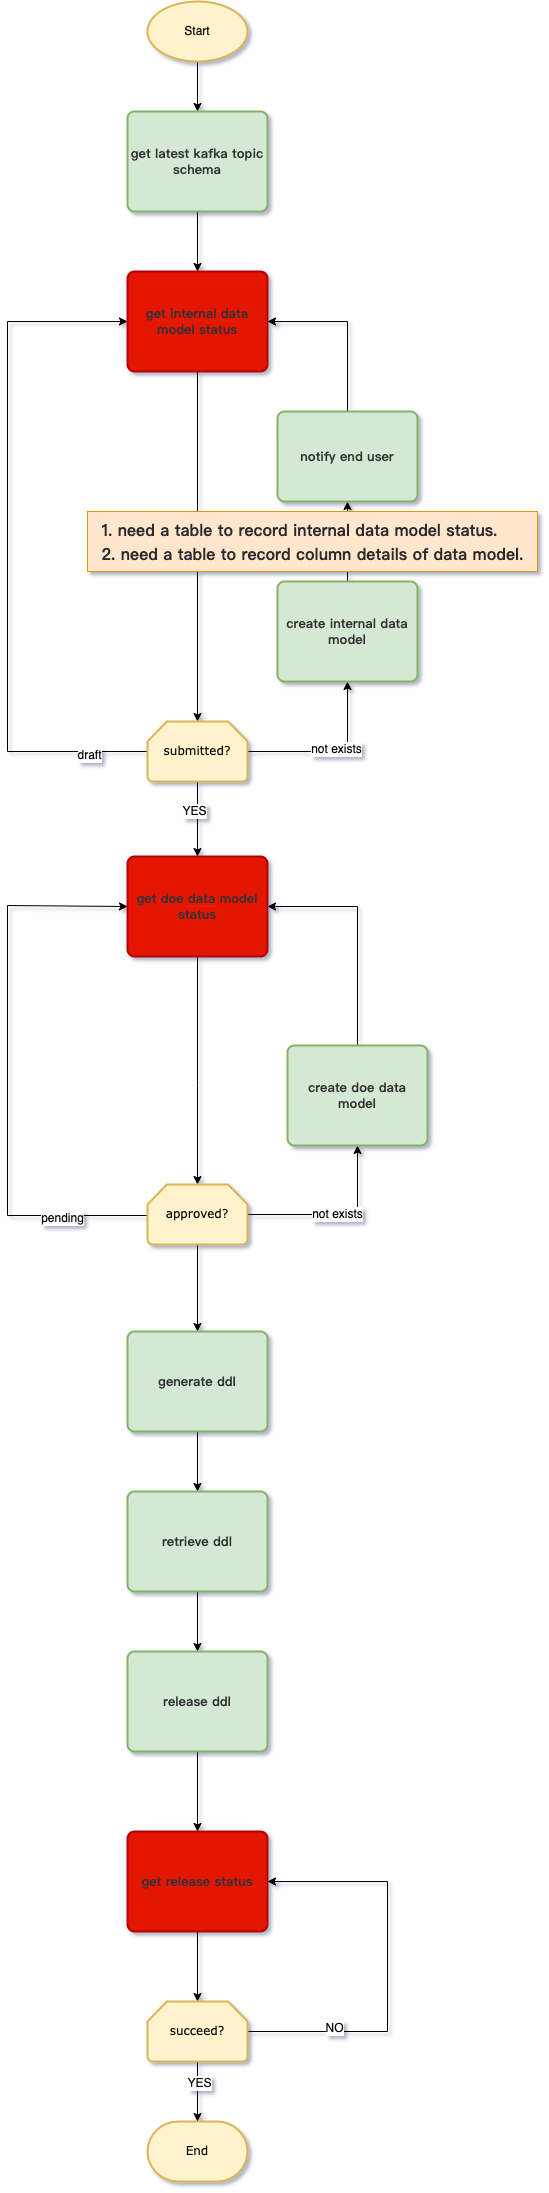

The diagram above was exported from draw.io. Its source (the exported page's mxGraphModel, read from the mxfile embedded in the PNG):
<mxGraphModel dx="2514" dy="1413" grid="1" gridSize="10" guides="1" tooltips="1" connect="1" arrows="1" fold="1" page="1" pageScale="1" pageWidth="827" pageHeight="1169" math="0" shadow="1">
  <root>
    <mxCell id="0" />
    <mxCell id="1" parent="0" />
    <mxCell id="_0Vde3kUm6AQjuEx75tt-3" style="edgeStyle=orthogonalEdgeStyle;orthogonalLoop=1;jettySize=auto;html=1;fontFamily=Verdana;curved=1;" edge="1" parent="1" source="_0Vde3kUm6AQjuEx75tt-5" target="_0Vde3kUm6AQjuEx75tt-7">
      <mxGeometry relative="1" as="geometry" />
    </mxCell>
    <mxCell id="_0Vde3kUm6AQjuEx75tt-5" value="Start" style="strokeWidth=2;html=1;shape=mxgraph.flowchart.start_1;whiteSpace=wrap;fillColor=#fff2cc;strokeColor=#d6b656;rounded=1;" vertex="1" parent="1">
      <mxGeometry x="320" y="70" width="100" height="60" as="geometry" />
    </mxCell>
    <mxCell id="_0Vde3kUm6AQjuEx75tt-77" style="edgeStyle=orthogonalEdgeStyle;rounded=0;orthogonalLoop=1;jettySize=auto;html=1;exitX=0.5;exitY=1;exitDx=0;exitDy=0;" edge="1" parent="1" source="_0Vde3kUm6AQjuEx75tt-7" target="_0Vde3kUm6AQjuEx75tt-61">
      <mxGeometry relative="1" as="geometry" />
    </mxCell>
    <mxCell id="_0Vde3kUm6AQjuEx75tt-7" value="&lt;span style=&quot;color: rgb(50, 50, 50); font-family: 微软雅黑; font-size: 13px; font-weight: 700; background-color: rgba(255, 255, 255, 0.01);&quot;&gt;get latest kafka topic schema&lt;/span&gt;" style="whiteSpace=wrap;html=1;absoluteArcSize=1;arcSize=14;strokeWidth=2;fillColor=#d5e8d4;strokeColor=#82b366;rounded=1;" vertex="1" parent="1">
      <mxGeometry x="300" y="180" width="140" height="100" as="geometry" />
    </mxCell>
    <mxCell id="_0Vde3kUm6AQjuEx75tt-54" value="End" style="strokeWidth=2;html=1;shape=mxgraph.flowchart.terminator;whiteSpace=wrap;fontFamily=Verdana;fillColor=#fff2cc;strokeColor=#d6b656;rounded=1;" vertex="1" parent="1">
      <mxGeometry x="320" y="2190" width="100" height="60" as="geometry" />
    </mxCell>
    <mxCell id="_0Vde3kUm6AQjuEx75tt-64" value="" style="edgeStyle=orthogonalEdgeStyle;rounded=0;orthogonalLoop=1;jettySize=auto;html=1;" edge="1" parent="1" source="_0Vde3kUm6AQjuEx75tt-61" target="_0Vde3kUm6AQjuEx75tt-63">
      <mxGeometry relative="1" as="geometry" />
    </mxCell>
    <mxCell id="_0Vde3kUm6AQjuEx75tt-61" value="&lt;span style=&quot;color: rgb(50, 50, 50); font-family: 微软雅黑; font-size: 13px; font-weight: 700; background-color: rgba(255, 255, 255, 0.01);&quot;&gt;get internal data model status&lt;/span&gt;" style="whiteSpace=wrap;html=1;absoluteArcSize=1;arcSize=14;strokeWidth=2;fillColor=#e51400;strokeColor=#B20000;fontColor=#ffffff;rounded=1;" vertex="1" parent="1">
      <mxGeometry x="300" y="340" width="140" height="100" as="geometry" />
    </mxCell>
    <mxCell id="_0Vde3kUm6AQjuEx75tt-72" value="" style="edgeStyle=orthogonalEdgeStyle;rounded=0;orthogonalLoop=1;jettySize=auto;html=1;" edge="1" parent="1" source="_0Vde3kUm6AQjuEx75tt-63" target="_0Vde3kUm6AQjuEx75tt-70">
      <mxGeometry relative="1" as="geometry" />
    </mxCell>
    <mxCell id="_0Vde3kUm6AQjuEx75tt-83" value="YES" style="edgeLabel;html=1;align=center;verticalAlign=middle;resizable=0;points=[];" vertex="1" connectable="0" parent="_0Vde3kUm6AQjuEx75tt-72">
      <mxGeometry x="-0.2333" y="-4" relative="1" as="geometry">
        <mxPoint as="offset" />
      </mxGeometry>
    </mxCell>
    <mxCell id="_0Vde3kUm6AQjuEx75tt-86" style="edgeStyle=orthogonalEdgeStyle;rounded=0;orthogonalLoop=1;jettySize=auto;html=1;exitX=1;exitY=0.5;exitDx=0;exitDy=0;exitPerimeter=0;entryX=0.5;entryY=1;entryDx=0;entryDy=0;" edge="1" parent="1" source="_0Vde3kUm6AQjuEx75tt-63" target="_0Vde3kUm6AQjuEx75tt-84">
      <mxGeometry relative="1" as="geometry" />
    </mxCell>
    <mxCell id="_0Vde3kUm6AQjuEx75tt-89" value="not exists" style="edgeLabel;html=1;align=center;verticalAlign=middle;resizable=0;points=[];" vertex="1" connectable="0" parent="_0Vde3kUm6AQjuEx75tt-86">
      <mxGeometry x="0.0353" y="3" relative="1" as="geometry">
        <mxPoint as="offset" />
      </mxGeometry>
    </mxCell>
    <mxCell id="_0Vde3kUm6AQjuEx75tt-90" style="edgeStyle=orthogonalEdgeStyle;rounded=0;orthogonalLoop=1;jettySize=auto;html=1;exitX=0;exitY=0.5;exitDx=0;exitDy=0;exitPerimeter=0;entryX=0;entryY=0.5;entryDx=0;entryDy=0;" edge="1" parent="1" source="_0Vde3kUm6AQjuEx75tt-63" target="_0Vde3kUm6AQjuEx75tt-61">
      <mxGeometry relative="1" as="geometry">
        <Array as="points">
          <mxPoint x="180" y="820" />
          <mxPoint x="180" y="390" />
        </Array>
      </mxGeometry>
    </mxCell>
    <mxCell id="_0Vde3kUm6AQjuEx75tt-91" value="draft" style="edgeLabel;html=1;align=center;verticalAlign=middle;resizable=0;points=[];" vertex="1" connectable="0" parent="_0Vde3kUm6AQjuEx75tt-90">
      <mxGeometry x="-0.829" y="3" relative="1" as="geometry">
        <mxPoint as="offset" />
      </mxGeometry>
    </mxCell>
    <mxCell id="_0Vde3kUm6AQjuEx75tt-63" value="submitted?" style="strokeWidth=2;html=1;shape=mxgraph.flowchart.loop_limit;whiteSpace=wrap;fontFamily=Verdana;fillColor=#fff2cc;strokeColor=#d6b656;rounded=1;" vertex="1" parent="1">
      <mxGeometry x="320" y="790" width="100" height="60" as="geometry" />
    </mxCell>
    <mxCell id="_0Vde3kUm6AQjuEx75tt-74" value="" style="edgeStyle=orthogonalEdgeStyle;rounded=0;orthogonalLoop=1;jettySize=auto;html=1;" edge="1" parent="1" source="_0Vde3kUm6AQjuEx75tt-70" target="_0Vde3kUm6AQjuEx75tt-73">
      <mxGeometry relative="1" as="geometry">
        <Array as="points">
          <mxPoint x="370" y="1154" />
          <mxPoint x="370" y="1154" />
        </Array>
      </mxGeometry>
    </mxCell>
    <mxCell id="_0Vde3kUm6AQjuEx75tt-70" value="&lt;span style=&quot;color: rgb(50, 50, 50); font-family: 微软雅黑; font-size: 13px; font-weight: 700; background-color: rgba(255, 255, 255, 0.01);&quot;&gt;get doe data model status&lt;/span&gt;" style="whiteSpace=wrap;html=1;absoluteArcSize=1;arcSize=14;strokeWidth=2;fillColor=#e51400;strokeColor=#B20000;fontColor=#ffffff;rounded=1;" vertex="1" parent="1">
      <mxGeometry x="300" y="925" width="140" height="100" as="geometry" />
    </mxCell>
    <mxCell id="_0Vde3kUm6AQjuEx75tt-76" value="not exists" style="edgeStyle=orthogonalEdgeStyle;rounded=0;orthogonalLoop=1;jettySize=auto;html=1;exitX=1;exitY=0.5;exitDx=0;exitDy=0;exitPerimeter=0;" edge="1" parent="1" source="_0Vde3kUm6AQjuEx75tt-73" target="_0Vde3kUm6AQjuEx75tt-75">
      <mxGeometry relative="1" as="geometry" />
    </mxCell>
    <mxCell id="_0Vde3kUm6AQjuEx75tt-81" style="edgeStyle=orthogonalEdgeStyle;rounded=0;orthogonalLoop=1;jettySize=auto;html=1;exitX=0;exitY=0.5;exitDx=0;exitDy=0;exitPerimeter=0;entryX=0;entryY=0.5;entryDx=0;entryDy=0;" edge="1" parent="1" source="_0Vde3kUm6AQjuEx75tt-73" target="_0Vde3kUm6AQjuEx75tt-70">
      <mxGeometry relative="1" as="geometry">
        <Array as="points">
          <mxPoint x="320" y="1284" />
          <mxPoint x="180" y="1284" />
          <mxPoint x="180" y="974" />
        </Array>
      </mxGeometry>
    </mxCell>
    <mxCell id="_0Vde3kUm6AQjuEx75tt-111" value="pending" style="edgeLabel;html=1;align=center;verticalAlign=middle;resizable=0;points=[];" vertex="1" connectable="0" parent="_0Vde3kUm6AQjuEx75tt-81">
      <mxGeometry x="-0.6953" y="2" relative="1" as="geometry">
        <mxPoint as="offset" />
      </mxGeometry>
    </mxCell>
    <mxCell id="_0Vde3kUm6AQjuEx75tt-93" value="" style="edgeStyle=orthogonalEdgeStyle;rounded=0;orthogonalLoop=1;jettySize=auto;html=1;" edge="1" parent="1" source="_0Vde3kUm6AQjuEx75tt-73" target="_0Vde3kUm6AQjuEx75tt-92">
      <mxGeometry relative="1" as="geometry" />
    </mxCell>
    <mxCell id="_0Vde3kUm6AQjuEx75tt-73" value="approved?" style="strokeWidth=2;html=1;shape=mxgraph.flowchart.loop_limit;whiteSpace=wrap;fontFamily=Verdana;fillColor=#fff2cc;strokeColor=#d6b656;rounded=1;" vertex="1" parent="1">
      <mxGeometry x="320" y="1253" width="100" height="60" as="geometry" />
    </mxCell>
    <mxCell id="_0Vde3kUm6AQjuEx75tt-80" style="edgeStyle=orthogonalEdgeStyle;rounded=0;orthogonalLoop=1;jettySize=auto;html=1;exitX=0.5;exitY=0;exitDx=0;exitDy=0;entryX=1;entryY=0.5;entryDx=0;entryDy=0;" edge="1" parent="1" source="_0Vde3kUm6AQjuEx75tt-75" target="_0Vde3kUm6AQjuEx75tt-70">
      <mxGeometry relative="1" as="geometry" />
    </mxCell>
    <mxCell id="_0Vde3kUm6AQjuEx75tt-75" value="&lt;span style=&quot;color: rgb(50, 50, 50); font-family: 微软雅黑; font-size: 13px; font-weight: 700; background-color: rgba(255, 255, 255, 0.01);&quot;&gt;create doe data model&lt;/span&gt;" style="whiteSpace=wrap;html=1;absoluteArcSize=1;arcSize=14;strokeWidth=2;fillColor=#d5e8d4;strokeColor=#82b366;rounded=1;" vertex="1" parent="1">
      <mxGeometry x="460" y="1114" width="140" height="100" as="geometry" />
    </mxCell>
    <mxCell id="_0Vde3kUm6AQjuEx75tt-87" value="" style="edgeStyle=orthogonalEdgeStyle;rounded=0;orthogonalLoop=1;jettySize=auto;html=1;" edge="1" parent="1" source="_0Vde3kUm6AQjuEx75tt-84" target="_0Vde3kUm6AQjuEx75tt-85">
      <mxGeometry relative="1" as="geometry" />
    </mxCell>
    <mxCell id="_0Vde3kUm6AQjuEx75tt-84" value="&lt;span style=&quot;color: rgb(50, 50, 50); font-family: 微软雅黑; font-size: 13px; font-weight: 700; background-color: rgba(255, 255, 255, 0.01);&quot;&gt;create internal data model&lt;/span&gt;" style="whiteSpace=wrap;html=1;absoluteArcSize=1;arcSize=14;strokeWidth=2;fillColor=#d5e8d4;strokeColor=#82b366;rounded=1;" vertex="1" parent="1">
      <mxGeometry x="450" y="650" width="140" height="100" as="geometry" />
    </mxCell>
    <mxCell id="_0Vde3kUm6AQjuEx75tt-88" style="edgeStyle=orthogonalEdgeStyle;rounded=0;orthogonalLoop=1;jettySize=auto;html=1;exitX=0.5;exitY=0;exitDx=0;exitDy=0;entryX=1;entryY=0.5;entryDx=0;entryDy=0;" edge="1" parent="1" source="_0Vde3kUm6AQjuEx75tt-85" target="_0Vde3kUm6AQjuEx75tt-61">
      <mxGeometry relative="1" as="geometry" />
    </mxCell>
    <mxCell id="_0Vde3kUm6AQjuEx75tt-85" value="&lt;span style=&quot;color: rgb(50, 50, 50); font-family: 微软雅黑; font-size: 13px; font-weight: 700; background-color: rgba(255, 255, 255, 0.01);&quot;&gt;notify end user&lt;/span&gt;" style="whiteSpace=wrap;html=1;absoluteArcSize=1;arcSize=14;strokeWidth=2;fillColor=#d5e8d4;strokeColor=#82b366;rounded=1;" vertex="1" parent="1">
      <mxGeometry x="450" y="480" width="140" height="90" as="geometry" />
    </mxCell>
    <mxCell id="_0Vde3kUm6AQjuEx75tt-95" value="" style="edgeStyle=orthogonalEdgeStyle;rounded=0;orthogonalLoop=1;jettySize=auto;html=1;" edge="1" parent="1" source="_0Vde3kUm6AQjuEx75tt-92" target="_0Vde3kUm6AQjuEx75tt-94">
      <mxGeometry relative="1" as="geometry" />
    </mxCell>
    <mxCell id="_0Vde3kUm6AQjuEx75tt-92" value="&lt;span style=&quot;color: rgb(50, 50, 50); font-family: 微软雅黑; font-size: 13px; font-weight: 700; background-color: rgba(255, 255, 255, 0.01);&quot;&gt;generate ddl&lt;/span&gt;" style="whiteSpace=wrap;html=1;absoluteArcSize=1;arcSize=14;strokeWidth=2;fillColor=#d5e8d4;strokeColor=#82b366;rounded=1;" vertex="1" parent="1">
      <mxGeometry x="300" y="1400" width="140" height="100" as="geometry" />
    </mxCell>
    <mxCell id="_0Vde3kUm6AQjuEx75tt-97" value="" style="edgeStyle=orthogonalEdgeStyle;rounded=0;orthogonalLoop=1;jettySize=auto;html=1;" edge="1" parent="1" source="_0Vde3kUm6AQjuEx75tt-94" target="_0Vde3kUm6AQjuEx75tt-96">
      <mxGeometry relative="1" as="geometry" />
    </mxCell>
    <mxCell id="_0Vde3kUm6AQjuEx75tt-94" value="&lt;span style=&quot;color: rgb(50, 50, 50); font-family: 微软雅黑; font-size: 13px; font-weight: 700; background-color: rgba(255, 255, 255, 0.01);&quot;&gt;retrieve ddl&lt;/span&gt;" style="whiteSpace=wrap;html=1;absoluteArcSize=1;arcSize=14;strokeWidth=2;fillColor=#d5e8d4;strokeColor=#82b366;rounded=1;" vertex="1" parent="1">
      <mxGeometry x="300" y="1560" width="140" height="100" as="geometry" />
    </mxCell>
    <mxCell id="_0Vde3kUm6AQjuEx75tt-104" value="" style="edgeStyle=orthogonalEdgeStyle;rounded=0;orthogonalLoop=1;jettySize=auto;html=1;" edge="1" parent="1" source="_0Vde3kUm6AQjuEx75tt-96" target="_0Vde3kUm6AQjuEx75tt-99">
      <mxGeometry relative="1" as="geometry" />
    </mxCell>
    <mxCell id="_0Vde3kUm6AQjuEx75tt-96" value="&lt;span style=&quot;color: rgb(50, 50, 50); font-family: 微软雅黑; font-size: 13px; font-weight: 700; background-color: rgba(255, 255, 255, 0.01);&quot;&gt;release ddl&lt;/span&gt;" style="whiteSpace=wrap;html=1;absoluteArcSize=1;arcSize=14;strokeWidth=2;fillColor=#d5e8d4;strokeColor=#82b366;rounded=1;" vertex="1" parent="1">
      <mxGeometry x="300" y="1720" width="140" height="100" as="geometry" />
    </mxCell>
    <mxCell id="_0Vde3kUm6AQjuEx75tt-105" value="" style="edgeStyle=orthogonalEdgeStyle;rounded=0;orthogonalLoop=1;jettySize=auto;html=1;" edge="1" parent="1" source="_0Vde3kUm6AQjuEx75tt-99" target="_0Vde3kUm6AQjuEx75tt-103">
      <mxGeometry relative="1" as="geometry" />
    </mxCell>
    <mxCell id="_0Vde3kUm6AQjuEx75tt-99" value="&lt;span style=&quot;color: rgb(50, 50, 50); font-family: 微软雅黑; font-size: 13px; font-weight: 700; background-color: rgba(255, 255, 255, 0.01);&quot;&gt;get release status&lt;/span&gt;" style="whiteSpace=wrap;html=1;absoluteArcSize=1;arcSize=14;strokeWidth=2;fillColor=#e51400;strokeColor=#B20000;fontColor=#ffffff;rounded=1;" vertex="1" parent="1">
      <mxGeometry x="300" y="1900" width="140" height="100" as="geometry" />
    </mxCell>
    <mxCell id="_0Vde3kUm6AQjuEx75tt-106" value="" style="edgeStyle=orthogonalEdgeStyle;rounded=0;orthogonalLoop=1;jettySize=auto;html=1;" edge="1" parent="1" source="_0Vde3kUm6AQjuEx75tt-103" target="_0Vde3kUm6AQjuEx75tt-54">
      <mxGeometry relative="1" as="geometry" />
    </mxCell>
    <mxCell id="_0Vde3kUm6AQjuEx75tt-109" value="YES" style="edgeLabel;html=1;align=center;verticalAlign=middle;resizable=0;points=[];" vertex="1" connectable="0" parent="_0Vde3kUm6AQjuEx75tt-106">
      <mxGeometry x="-0.3" y="1" relative="1" as="geometry">
        <mxPoint as="offset" />
      </mxGeometry>
    </mxCell>
    <mxCell id="_0Vde3kUm6AQjuEx75tt-107" style="edgeStyle=orthogonalEdgeStyle;rounded=0;orthogonalLoop=1;jettySize=auto;html=1;exitX=1;exitY=0.5;exitDx=0;exitDy=0;exitPerimeter=0;entryX=1;entryY=0.5;entryDx=0;entryDy=0;" edge="1" parent="1" source="_0Vde3kUm6AQjuEx75tt-103" target="_0Vde3kUm6AQjuEx75tt-99">
      <mxGeometry relative="1" as="geometry">
        <Array as="points">
          <mxPoint x="560" y="2100" />
          <mxPoint x="560" y="1950" />
        </Array>
      </mxGeometry>
    </mxCell>
    <mxCell id="_0Vde3kUm6AQjuEx75tt-108" value="NO" style="edgeLabel;html=1;align=center;verticalAlign=middle;resizable=0;points=[];" vertex="1" connectable="0" parent="_0Vde3kUm6AQjuEx75tt-107">
      <mxGeometry x="-0.5805" y="4" relative="1" as="geometry">
        <mxPoint as="offset" />
      </mxGeometry>
    </mxCell>
    <mxCell id="_0Vde3kUm6AQjuEx75tt-103" value="succeed?" style="strokeWidth=2;html=1;shape=mxgraph.flowchart.loop_limit;whiteSpace=wrap;fontFamily=Verdana;fillColor=#fff2cc;strokeColor=#d6b656;rounded=1;" vertex="1" parent="1">
      <mxGeometry x="320" y="2070" width="100" height="60" as="geometry" />
    </mxCell>
    <mxCell id="_0Vde3kUm6AQjuEx75tt-112" value="&lt;p style=&quot;text-align: left; box-sizing: border-box; margin: 0px; padding: 0px; color: rgb(42, 43, 46); font-size: 16px; line-height: 24px; caret-color: rgb(42, 43, 46); font-family: &amp;quot;PingFang SC&amp;quot;, &amp;quot;Microsoft YaHei&amp;quot;, 微软雅黑, 宋体, &amp;quot;Malgun Gothic&amp;quot;, sans-serif; text-size-adjust: auto;&quot; class=&quot;tgt color_text_1 un-step-trans&quot; data-section=&quot;1&quot;&gt;&lt;span style=&quot;box-sizing: border-box; line-height: 24px; display: inline;&quot; class=&quot;tgt color_text_1&quot; data-group=&quot;1-0&quot; data-sentence=&quot;0&quot; data-section=&quot;1&quot;&gt;&lt;b&gt;1. need a table to record internal data model status&lt;/b&gt;&lt;/span&gt;&lt;b style=&quot;background-color: initial;&quot;&gt;.&lt;/b&gt;&lt;/p&gt;&lt;p style=&quot;text-align: left; box-sizing: border-box; margin: 0px; padding: 0px; color: rgb(42, 43, 46); font-size: 16px; line-height: 24px; caret-color: rgb(42, 43, 46); font-family: &amp;quot;PingFang SC&amp;quot;, &amp;quot;Microsoft YaHei&amp;quot;, 微软雅黑, 宋体, &amp;quot;Malgun Gothic&amp;quot;, sans-serif; text-size-adjust: auto;&quot; class=&quot;tgt color_text_1 un-step-trans&quot; data-section=&quot;1&quot;&gt;&lt;b style=&quot;background-color: initial;&quot;&gt;2. need a table to record column details of data model.&lt;/b&gt;&lt;/p&gt;" style="text;html=1;resizable=0;autosize=1;align=center;verticalAlign=middle;points=[];fillColor=#ffe6cc;strokeColor=#d79b00;rounded=0;" vertex="1" parent="1">
      <mxGeometry x="260" y="580" width="450" height="60" as="geometry" />
    </mxCell>
  </root>
</mxGraphModel>